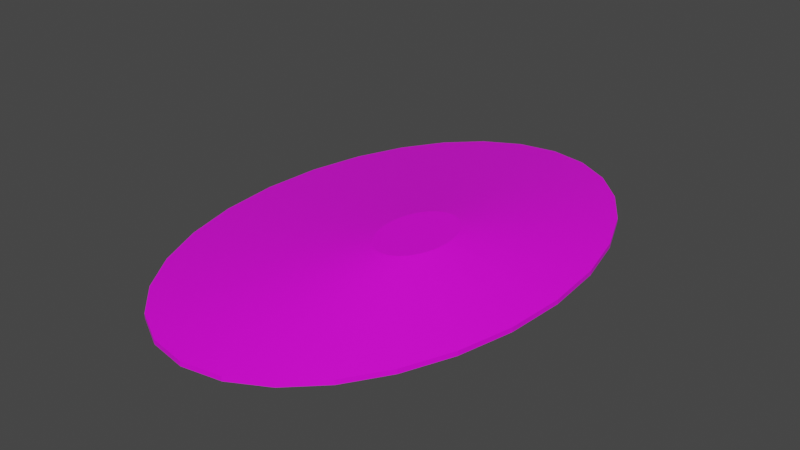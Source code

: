 # Source: terrain_steep_hill_156.blend  (saved by Blender 3.0.42; exported with 4.5.12 LTS)
import bpy
from mathutils import Matrix  # noqa: F401  (used for matrix-valued properties, if any)

bpy.ops.wm.read_factory_settings(use_empty=True)
scene = bpy.context.scene
scene.name = 'Scene'

# ---- collections
col_collection = bpy.data.collections.new('Collection'); scene.collection.children.link(col_collection)

# ---- images (referenced by path relative to the original .blend; pixels are not part of the script)
import os
ASSET_DIR = os.environ.get("B2B_ASSET_DIR", "")  # directory of the original .blend (textures are referenced by path, not embedded)
HERE = os.path.dirname(os.path.abspath(__file__))  # packed textures are extracted next to this script under _unpacked/

def load_image(name, relpath, width, height, colorspace="sRGB"):
    """Load a texture the original file referenced (path relative to the .blend, or extracted next to this script)."""
    p = next((c for c in (os.path.join(HERE, relpath), os.path.join(ASSET_DIR, relpath)) if relpath and os.path.exists(c)), "")
    if p:
        img = bpy.data.images.load(p, check_existing=True)
        img.name = name
    else:  # same state as the original file: an image datablock whose file is absent (Cycles renders it pink)
        img = bpy.data.images.new(name, width, height)
        img.source = "FILE"
        img.filepath = "//" + (relpath or name)
    img.colorspace_settings.name = colorspace
    return img
img_background_jpg_001 = load_image('background.jpg.001', 'background.jpg', 1024, 1024, 'sRGB')

# ---- materials (node trees are filled in below, after node groups)
mat_default_obj_013 = bpy.data.materials.new('Default_OBJ.013')
mat_default_obj_013.use_transparent_shadow = False

# ---- material node trees
mat_default_obj_013.use_nodes = True; mat_default_obj_013.node_tree.nodes.clear()
_N = mat_default_obj_013.node_tree.nodes; _L = mat_default_obj_013.node_tree.links
n0 = _N.new('ShaderNodeBsdfPrincipled'); n0.name = 'Principled BSDF'; n0.location = (10, 300)
n0.distribution = 'GGX'
n0.subsurface_method = 'RANDOM_WALK_SKIN'
n0.inputs[3].default_value = 1.45
n0.inputs[27].default_value = (0.0, 0.0, 0.0, 1.0)
n0.inputs[28].default_value = 1.0
n1 = _N.new('ShaderNodeOutputMaterial'); n1.name = 'Material Output'; n1.location = (300, 300)
n2 = _N.new('ShaderNodeTexImage'); n2.name = 'Image Texture'; n2.location = (-495, 68)
n2.width = 241
n2.image = img_background_jpg_001
_L.new(n0.outputs[0], n1.inputs[0])
_L.new(n2.outputs[0], n0.inputs[0])
n1.is_active_output = True

# ---- world
world_world = bpy.data.worlds.new('World'); scene.world = world_world
world_world.use_nodes = True; world_world.node_tree.nodes.clear()
_N = world_world.node_tree.nodes; _L = world_world.node_tree.links
n0 = _N.new('ShaderNodeOutputWorld'); n0.name = 'World Output'; n0.location = (300, 300)
n1 = _N.new('ShaderNodeBackground'); n1.name = 'Background'; n1.location = (10, 300)
n1.inputs[0].default_value = (0.05088, 0.05088, 0.05088, 1.0)
_L.new(n1.outputs[0], n0.inputs[0])
n0.is_active_output = True
world_world.color = (0.05088, 0.05088, 0.05088)
world_world.use_sun_shadow = False
world_world.sun_shadow_jitter_overblur = 0.0

# ---- meshes
me_terrain_wooded_hill__106 = bpy.data.meshes.new('terrain Wooded Hill #106')
me_terrain_wooded_hill__106.from_pydata([(1.871, 0.002055, -0.09436), (1.822, 0.6574, -0.09436), (1.822, 0.6574, -0.04316), (1.871, 0.002055, -0.04316), (1.68, 1.259, -0.09436), (1.68, 1.259, -0.04316), (1.459, 1.79, -0.09436), (1.459, 1.79, -0.04316), (1.169, 2.233, -0.09436), (1.169, 2.233, -0.04316), (0.8204, 2.571, -0.09436), (0.8204, 2.571, -0.04316), (0.4258, 2.786, -0.09436), (0.4258, 2.786, -0.04316), (-0.003793, 2.862, -0.09436), (-0.003793, 2.862, -0.04316), (-0.4334, 2.786, -0.09436), (-0.4334, 2.786, -0.04316), (-0.828, 2.571, -0.09436), (-0.828, 2.571, -0.04316), (-1.176, 2.233, -0.09436), (-1.176, 2.233, -0.04316), (-1.467, 1.79, -0.09436), (-1.467, 1.79, -0.04316), (-1.688, 1.259, -0.09436), (-1.688, 1.259, -0.04316), (-1.829, 0.6574, -0.09436), (-1.829, 0.6574, -0.04316), (-1.879, 0.002055, -0.09436), (-1.879, 0.002055, -0.04316), (-1.829, -0.6533, -0.09436), (-1.829, -0.6533, -0.04316), (-1.688, -1.255, -0.09436), (-1.688, -1.255, -0.04316), (-1.467, -1.786, -0.09436), (-1.467, -1.786, -0.04316), (-1.176, -2.229, -0.09436), (-1.176, -2.229, -0.04316), (-0.828, -2.567, -0.09436), (-0.828, -2.567, -0.04316), (-0.4334, -2.782, -0.09436), (-0.4334, -2.782, -0.04316), (-0.003793, -2.858, -0.09436), (-0.003793, -2.858, -0.04316), (0.4258, -2.782, -0.09436), (0.4258, -2.782, -0.04316), (0.8204, -2.567, -0.09436), (0.8204, -2.567, -0.04316), (1.169, -2.229, -0.09436), (1.169, -2.229, -0.04316), (1.459, -1.786, -0.09436), (1.459, -1.786, -0.04316), (1.68, -1.255, -0.09436), (1.68, -1.255, -0.04316), (1.822, -0.6533, -0.09436), (1.822, -0.6533, -0.04316), (0.808, -0.1911, 0.2993), (0.8171, -0.3117, 0.2993), (0.782, -0.08032, 0.2993), (0.808, -0.4323, 0.2993), (0.7412, 0.01741, 0.2993), (0.6878, 0.09895, 0.2993), (0.6237, 0.1611, 0.2993), (0.5511, 0.2007, 0.2993), (0.472, 0.2147, 0.2993), (0.3929, 0.2007, 0.2993), (0.3203, 0.1611, 0.2993), (0.2562, 0.09895, 0.2993), (0.2028, 0.01741, 0.2993), (0.162, -0.08032, 0.2993), (0.1361, -0.1911, 0.2993), (0.1269, -0.3117, 0.2993), (0.1361, -0.4323, 0.2993), (0.162, -0.5431, 0.2993), (0.2028, -0.6408, 0.2993), (0.2562, -0.7223, 0.2993), (0.3203, -0.7845, 0.2993), (0.3929, -0.8241, 0.2993), (0.472, -0.838, 0.2993), (0.5511, -0.8241, 0.2993), (0.6237, -0.7845, 0.2993), (0.6878, -0.7223, 0.2993), (0.7412, -0.6408, 0.2993), (0.782, -0.5431, 0.2993)], [], [(0, 1, 2), (0, 2, 3), (1, 4, 5), (1, 5, 2), (8, 10, 11), (8, 11, 9), (17, 15, 14, 16), (43, 41, 40, 42), (16, 18, 19), (16, 19, 17), (18, 20, 21), (18, 21, 19), (20, 22, 23), (20, 23, 21), (22, 24, 25), (22, 25, 23), (26, 28, 29), (26, 29, 27), (28, 30, 31), (28, 31, 29), (30, 32, 33), (30, 33, 31), (7, 5, 4, 6), (36, 38, 39), (36, 39, 37), (13, 11, 10, 12), (45, 43, 42, 44), (44, 46, 47), (44, 47, 45), (46, 48, 49), (46, 49, 47), (48, 50, 51), (48, 51, 49), (50, 52, 53), (50, 53, 51), (52, 54, 55), (52, 55, 53), (54, 0, 3), (54, 3, 55), (15, 13, 12, 14), (9, 7, 6, 8), (20, 18, 16, 14, 12, 10, 8, 6, 4, 1, 0, 54, 52, 50, 48, 46, 44, 42, 40, 38, 36, 34, 32, 30, 28, 26, 24, 22), (27, 25, 24, 26), (41, 39, 38, 40), (35, 33, 32, 34), (37, 35, 34, 36), (47, 49, 81, 80), (64, 65, 66, 67, 68, 69, 70, 71, 72, 73, 74, 75, 76, 77, 78, 79, 80, 81, 82, 83, 59, 57, 56, 58, 60, 61, 62, 63), (23, 25, 69, 68), (49, 51, 82, 81), (25, 27, 70, 69), (51, 53, 83, 82), (27, 29, 71, 70), (5, 7, 60, 58), (29, 31, 72, 71), (7, 9, 61, 60), (3, 2, 56, 57), (53, 55, 59, 83), (31, 33, 73, 72), (33, 35, 74, 73), (9, 11, 62, 61), (11, 13, 63, 62), (35, 37, 75, 74), (13, 15, 64, 63), (37, 39, 76, 75), (39, 41, 77, 76), (15, 17, 65, 64), (41, 43, 78, 77), (17, 19, 66, 65), (2, 5, 58, 56), (55, 3, 57, 59), (43, 45, 79, 78), (19, 21, 67, 66), (45, 47, 80, 79), (21, 23, 68, 67)])
me_terrain_wooded_hill__106.polygons.foreach_set('use_smooth', [True] * 75)
_k = set([(0, 1), (0, 3), (0, 54), (1, 2), (1, 4), (2, 3), (2, 5), (3, 55), (4, 5), (4, 6), (5, 7), (6, 7), (6, 8), (7, 9), (8, 9), (8, 10), (9, 11), (10, 11), (10, 12), (11, 13), (12, 13), (12, 14), (13, 15), (14, 15), (14, 16), (15, 17), (16, 17), (16, 18), (17, 19), (18, 19), (18, 20), (19, 21), (20, 21), (20, 22), (21, 23), (22, 23), (22, 24), (23, 25), (24, 25), (24, 26), (25, 27), (26, 27), (26, 28), (27, 29), (28, 29), (28, 30), (29, 31), (30, 31), (30, 32), (31, 33), (32, 33), (32, 34), (33, 35), (34, 35), (34, 36), (35, 37), (36, 37), (36, 38), (37, 39), (38, 39), (38, 40), (39, 41), (40, 41), (40, 42), (41, 43), (42, 43), (42, 44), (43, 45), (44, 45), (44, 46), (45, 47), (46, 47), (46, 48), (47, 49), (48, 49), (48, 50), (49, 51), (50, 51), (50, 52), (51, 53), (52, 53), (52, 54), (53, 55), (54, 55), (56, 57), (56, 58), (57, 59), (58, 60), (59, 83), (60, 61), (61, 62), (62, 63), (63, 64), (64, 65), (65, 66), (66, 67), (67, 68), (68, 69), (69, 70), (70, 71), (71, 72), (72, 73), (73, 74), (74, 75), (75, 76), (76, 77), (77, 78), (78, 79), (79, 80), (80, 81), (81, 82), (82, 83)])
me_terrain_wooded_hill__106.attributes.new('sharp_edge', 'BOOLEAN', 'EDGE').data.foreach_set('value', [ (min(e.vertices), max(e.vertices)) in _k for e in me_terrain_wooded_hill__106.edges])
_uv = me_terrain_wooded_hill__106.uv_layers.new(name='UVMap')
_uv.uv.foreach_set('vector', [0.9874, 0.9538, 0.9874, 0.8797, 0.9937, 0.8797, 0.9874, 0.9538, 0.9937, 0.8797, 0.9937, 0.9538, 0.9874, 0.8797, 0.9874, 0.8045, 0.9937, 0.8045, 0.9874, 0.8797, 0.9937, 0.8045, 0.9937, 0.8797, 0.9874, 0.6619, 0.9874, 0.5998, 0.9937, 0.5998, 0.9874, 0.6619, 0.9937, 0.5998, 0.9937, 0.6619, 0.9874, 0.04274, 0.9874, 0.0, 0.9937, 0.0, 0.9937, 0.04274, 1.0, 0.4459, 1.0, 0.4974, 0.9937, 0.4974, 0.9937, 0.4459, 0.9937, 0.04274, 0.9937, 0.09689, 0.9874, 0.09689, 0.9937, 0.04274, 0.9874, 0.09689, 0.9874, 0.04274, 0.9937, 0.09689, 0.9937, 0.1598, 0.9874, 0.1598, 0.9937, 0.09689, 0.9874, 0.1598, 0.9874, 0.09689, 0.9937, 0.1598, 0.9937, 0.2287, 0.9874, 0.2287, 0.9937, 0.1598, 0.9874, 0.2287, 0.9874, 0.1598, 0.9937, 0.2287, 0.9937, 0.3009, 0.9874, 0.3009, 0.9937, 0.2287, 0.9874, 0.3009, 0.9874, 0.2287, 0.9937, 0.3739, 0.9937, 0.4448, 0.9874, 0.4448, 0.9937, 0.3739, 0.9874, 0.4448, 0.9874, 0.3739, 0.9937, 0.4448, 0.9937, 0.5077, 0.9874, 0.5077, 0.9937, 0.4448, 0.9874, 0.5077, 0.9874, 0.4448, 0.9937, 0.8097, 0.9937, 0.7484, 1.0, 0.7484, 0.9937, 0.8097, 1.0, 0.7484, 1.0, 0.8097, 0.9937, 0.731, 0.9937, 0.8045, 0.9874, 0.8045, 0.9874, 0.731, 0.9937, 0.6189, 0.9937, 0.5559, 1.0, 0.5559, 0.9937, 0.6189, 1.0, 0.5559, 1.0, 0.6189, 0.9937, 0.5476, 0.9937, 0.5998, 0.9874, 0.5998, 0.9874, 0.5476, 1.0, 0.4049, 1.0, 0.4459, 0.9937, 0.4459, 0.9937, 0.4049, 0.9937, 0.4049, 0.9937, 0.3518, 1.0, 0.3518, 0.9937, 0.4049, 1.0, 0.3518, 1.0, 0.4049, 0.9937, 0.3518, 0.9937, 0.2894, 1.0, 0.2894, 0.9937, 0.3518, 1.0, 0.2894, 1.0, 0.3518, 0.9937, 0.2894, 0.9937, 0.2204, 1.0, 0.2204, 0.9937, 0.2894, 1.0, 0.2204, 1.0, 0.2894, 0.9937, 0.2204, 0.9937, 0.1473, 1.0, 0.1473, 0.9937, 0.2204, 1.0, 0.1473, 1.0, 0.2204, 0.9937, 0.1473, 0.9937, 0.07295, 1.0, 0.07295, 0.9937, 0.1473, 1.0, 0.07295, 1.0, 0.1473, 0.9937, 0.07295, 0.9937, 0.0, 1.0, 0.0, 0.9937, 0.07295, 1.0, 0.0, 1.0, 0.07295, 0.9937, 0.5077, 0.9937, 0.5476, 0.9874, 0.5476, 0.9874, 0.5077, 0.9937, 0.6619, 0.9937, 0.731, 0.9874, 0.731, 0.9874, 0.6619, 0.01815, 0.9875, 0.01734, 0.9882, 0.01645, 0.9886, 0.01551, 0.9887, 0.01459, 0.9884, 0.01378, 0.9879, 0.01308, 0.9871, 0.01252, 0.9862, 0.01213, 0.985, 0.01192, 0.9837, 0.01192, 0.9823, 0.01214, 0.9809, 0.01254, 0.9797, 0.01311, 0.9786, 0.01381, 0.9777, 0.01462, 0.977, 0.0155, 0.9766, 0.01645, 0.9765, 0.01736, 0.9768, 0.01818, 0.9773, 0.01888, 0.9781, 0.01943, 0.979, 0.01983, 0.9802, 0.02003, 0.9815, 0.02003, 0.9829, 0.01982, 0.9843, 0.01942, 0.9856, 0.01885, 0.9866, 0.9874, 0.3739, 0.9874, 0.3009, 0.9937, 0.3009, 0.9937, 0.3739, 1.0, 0.4974, 1.0, 0.5559, 0.9937, 0.5559, 0.9937, 0.4974, 1.0, 0.6839, 1.0, 0.7484, 0.9937, 0.7484, 0.9937, 0.6839, 1.0, 0.6189, 1.0, 0.6839, 0.9937, 0.6839, 0.9937, 0.6189, 0.309, 0.7352, 0.3183, 0.6724, 0.5157, 0.6123, 0.514, 0.6238, 0.6314, 0.5654, 0.6359, 0.5749, 0.6373, 0.5857, 0.6356, 0.5973, 0.631, 0.6092, 0.6237, 0.6209, 0.614, 0.632, 0.6019, 0.642, 0.5884, 0.65, 0.5747, 0.6555, 0.5612, 0.6585, 0.5485, 0.6588, 0.5371, 0.6566, 0.5273, 0.6517, 0.5198, 0.6442, 0.5153, 0.6346, 0.514, 0.6238, 0.5157, 0.6123, 0.5202, 0.6004, 0.5275, 0.5887, 0.5372, 0.5776, 0.5493, 0.5676, 0.5628, 0.5595, 0.5765, 0.554, 0.59, 0.5511, 0.6027, 0.5508, 0.6142, 0.553, 0.6239, 0.5579, 0.9448, 0.6555, 0.9054, 0.7192, 0.6237, 0.6209, 0.631, 0.6092, 0.3183, 0.6724, 0.3431, 0.6079, 0.5202, 0.6004, 0.5157, 0.6123, 0.9054, 0.7192, 0.8524, 0.7794, 0.614, 0.632, 0.6237, 0.6209, 0.3431, 0.6079, 0.3825, 0.5442, 0.5275, 0.5887, 0.5202, 0.6004, 0.8524, 0.7794, 0.7868, 0.8339, 0.6019, 0.642, 0.614, 0.632, 0.6489, 0.3559, 0.722, 0.3401, 0.59, 0.5511, 0.5765, 0.554, 0.7868, 0.8339, 0.7136, 0.8776, 0.5884, 0.65, 0.6019, 0.642, 0.722, 0.3401, 0.7911, 0.3382, 0.6027, 0.5508, 0.59, 0.5511, 0.5012, 0.4295, 0.5744, 0.3858, 0.5628, 0.5595, 0.5493, 0.5676, 0.3825, 0.5442, 0.4355, 0.4839, 0.5372, 0.5776, 0.5275, 0.5887, 0.7136, 0.8776, 0.639, 0.9075, 0.5747, 0.6555, 0.5884, 0.65, 0.639, 0.9075, 0.5659, 0.9233, 0.5612, 0.6585, 0.5747, 0.6555, 0.7911, 0.3382, 0.8534, 0.3504, 0.6142, 0.553, 0.6027, 0.5508, 0.8534, 0.3504, 0.9062, 0.3769, 0.6239, 0.5579, 0.6142, 0.553, 0.5659, 0.9233, 0.4968, 0.9252, 0.5485, 0.6588, 0.5612, 0.6585, 0.9062, 0.3769, 0.947, 0.4175, 0.6314, 0.5654, 0.6239, 0.5579, 0.4968, 0.9252, 0.4345, 0.913, 0.5371, 0.6566, 0.5485, 0.6588, 0.4345, 0.913, 0.3817, 0.8865, 0.5273, 0.6517, 0.5371, 0.6566, 0.947, 0.4175, 0.9717, 0.4695, 0.6359, 0.5749, 0.6314, 0.5654, 0.3817, 0.8865, 0.3409, 0.8459, 0.5198, 0.6442, 0.5273, 0.6517, 0.9717, 0.4695, 0.9789, 0.5282, 0.6373, 0.5857, 0.6359, 0.5749, 0.5744, 0.3858, 0.6489, 0.3559, 0.5765, 0.554, 0.5628, 0.5595, 0.4355, 0.4839, 0.5012, 0.4295, 0.5493, 0.5676, 0.5372, 0.5776, 0.3409, 0.8459, 0.3162, 0.7939, 0.5153, 0.6346, 0.5198, 0.6442, 0.9789, 0.5282, 0.9697, 0.591, 0.6356, 0.5973, 0.6373, 0.5857, 0.3162, 0.7939, 0.309, 0.7352, 0.514, 0.6238, 0.5153, 0.6346, 0.9697, 0.591, 0.9448, 0.6555, 0.631, 0.6092, 0.6356, 0.5973])
me_terrain_wooded_hill__106.materials.append(mat_default_obj_013)
me_terrain_wooded_hill__106.use_remesh_fix_poles = True
me_terrain_wooded_hill__106.use_remesh_preserve_attributes = False
me_terrain_wooded_hill__106.use_paint_bone_selection = False
me_terrain_wooded_hill__106.use_paint_mask = True
me_terrain_wooded_hill__106.update()
me_terrain_wooded_hill__106.normals_split_custom_set([tuple(v) for v in zip(*[iter([0.9972, 0.07535, 1.052e-07, 0.9972, 0.07535, 0.0, 0.9972, 0.07535, 5.478e-09, 0.9972, 0.07535, 1.052e-07, 0.9972, 0.07535, 5.478e-09, 0.9972, 0.07535, 1.107e-07, 0.9736, 0.2284, 0.0, 0.9736, 0.2284, 0.0, 0.9736, 0.2284, 0.0, 0.9736, 0.2284, 0.0, 0.9736, 0.2284, 0.0, 0.9736, 0.2284, 0.0, 0.6962, 0.7178, 0.0, 0.6962, 0.7178, 0.0, 0.6962, 0.7178, 0.0, 0.6962, 0.7178, 0.0, 0.6962, 0.7178, 0.0, 0.6962, 0.7178, 0.0, -0.1733, 0.9849, 0.0, -0.1733, 0.9849, 0.0, -0.1733, 0.9849, 0.0, -0.1733, 0.9849, 0.0, -0.1733, -0.9849, 0.0, -0.1733, -0.9849, 0.0, -0.1733, -0.9849, 0.0, -0.1733, -0.9849, 0.0, -0.4791, 0.8778, 0.0, -0.4791, 0.8778, 0.0, -0.4791, 0.8778, 0.0, -0.4791, 0.8778, 0.0, -0.4791, 0.8778, 0.0, -0.4791, 0.8778, 0.0, -0.6962, 0.7178, 0.0, -0.6962, 0.7178, 0.0, -0.6962, 0.7178, 0.0, -0.6962, 0.7178, 0.0, -0.6962, 0.7178, 0.0, -0.6962, 0.7178, 0.0, -0.8364, 0.5481, 0.0, -0.8364, 0.5481, 0.0, -0.8364, 0.5481, 0.0, -0.8364, 0.5481, 0.0, -0.8364, 0.5481, 0.0, -0.8364, 0.5481, 0.0, -0.9229, 0.385, 0.0, -0.9229, 0.385, 0.0, -0.9229, 0.385, 0.0, -0.9229, 0.385, 0.0, -0.9229, 0.385, 0.0, -0.9229, 0.385, 0.0, -0.9972, 0.07535, 5.478e-09, -0.9972, 0.07535, 1.107e-07, -0.9972, 0.07535, 1.052e-07, -0.9972, 0.07535, 5.478e-09, -0.9972, 0.07535, 1.052e-07, -0.9972, 0.07535, 0.0, -0.9972, -0.07535, -1.052e-07, -0.9972, -0.07535, 0.0, -0.9972, -0.07535, -5.478e-09, -0.9972, -0.07535, -1.052e-07, -0.9972, -0.07535, -5.478e-09, -0.9972, -0.07535, -1.107e-07, -0.9736, -0.2284, 0.0, -0.9736, -0.2284, 0.0, -0.9736, -0.2284, 0.0, -0.9736, -0.2284, 0.0, -0.9736, -0.2284, 0.0, -0.9736, -0.2284, 0.0, 0.9229, 0.385, 0.0, 0.9229, 0.385, 0.0, 0.9229, 0.385, 0.0, 0.9229, 0.385, 0.0, -0.6962, -0.7178, 0.0, -0.6962, -0.7178, 0.0, -0.6962, -0.7178, 0.0, -0.6962, -0.7178, 0.0, -0.6962, -0.7178, 0.0, -0.6962, -0.7178, 0.0, 0.4791, 0.8778, 0.0, 0.4791, 0.8778, 0.0, 0.4791, 0.8778, 0.0, 0.4791, 0.8778, 0.0, 0.1733, -0.9849, 0.0, 0.1733, -0.9849, 0.0, 0.1733, -0.9849, 0.0, 0.1733, -0.9849, 0.0, 0.4791, -0.8778, 0.0, 0.4791, -0.8778, 0.0, 0.4791, -0.8778, 0.0, 0.4791, -0.8778, 0.0, 0.4791, -0.8778, 0.0, 0.4791, -0.8778, 0.0, 0.6962, -0.7178, 0.0, 0.6962, -0.7178, 0.0, 0.6962, -0.7178, 0.0, 0.6962, -0.7178, 0.0, 0.6962, -0.7178, 0.0, 0.6962, -0.7178, 0.0, 0.8364, -0.5481, 0.0, 0.8364, -0.5481, 0.0, 0.8364, -0.5481, 0.0, 0.8364, -0.5481, 0.0, 0.8364, -0.5481, 0.0, 0.8364, -0.5481, 0.0, 0.9229, -0.385, 0.0, 0.9229, -0.385, 0.0, 0.9229, -0.385, 0.0, 0.9229, -0.385, 0.0, 0.9229, -0.385, 0.0, 0.9229, -0.385, 0.0, 0.9736, -0.2284, 0.0, 0.9736, -0.2284, 0.0, 0.9736, -0.2284, 0.0, 0.9736, -0.2284, 0.0, 0.9736, -0.2284, 0.0, 0.9736, -0.2284, 0.0, 0.9972, -0.07535, -5.478e-09, 0.9972, -0.07535, -1.107e-07, 0.9972, -0.07535, -1.052e-07, 0.9972, -0.07535, -5.478e-09, 0.9972, -0.07535, -1.052e-07, 0.9972, -0.07535, 0.0, 0.1733, 0.9849, 0.0, 0.1733, 0.9849, 0.0, 0.1733, 0.9849, 0.0, 0.1733, 0.9849, 0.0, 0.8364, 0.5481, 0.0, 0.8364, 0.5481, 0.0, 0.8364, 0.5481, 0.0, 0.8364, 0.5481, 0.0, 8.92e-10, 1.717e-07, -1.0, 8.92e-10, 1.717e-07, -1.0, 8.92e-10, 1.717e-07, -1.0, 8.92e-10, 1.717e-07, -1.0, 8.92e-10, 1.717e-07, -1.0, 8.92e-10, 1.717e-07, -1.0, 8.92e-10, 1.717e-07, -1.0, 8.92e-10, 1.717e-07, -1.0, 8.92e-10, 1.717e-07, -1.0, 8.92e-10, 1.717e-07, -1.0, 8.92e-10, 1.717e-07, -1.0, 8.92e-10, 1.717e-07, -1.0, 8.92e-10, 1.717e-07, -1.0, 8.92e-10, 1.717e-07, -1.0, 8.92e-10, 1.717e-07, -1.0, 8.92e-10, 1.717e-07, -1.0, 8.92e-10, 1.717e-07, -1.0, 8.92e-10, 1.717e-07, -1.0, 8.92e-10, 1.717e-07, -1.0, 8.92e-10, 1.717e-07, -1.0, 8.92e-10, 1.717e-07, -1.0, 8.92e-10, 1.717e-07, -1.0, 8.92e-10, 1.717e-07, -1.0, 8.92e-10, 1.717e-07, -1.0, 8.92e-10, 1.717e-07, -1.0, 8.92e-10, 1.717e-07, -1.0, 8.92e-10, 1.717e-07, -1.0, 8.92e-10, 1.717e-07, -1.0, -0.9736, 0.2284, 0.0, -0.9736, 0.2284, 0.0, -0.9736, 0.2284, 0.0, -0.9736, 0.2284, 0.0, -0.4791, -0.8778, 0.0, -0.4791, -0.8778, 0.0, -0.4791, -0.8778, 0.0, -0.4791, -0.8778, 0.0, -0.9229, -0.385, 0.0, -0.9229, -0.385, 0.0, -0.9229, -0.385, 0.0, -0.9229, -0.385, 0.0, -0.8364, -0.5481, 0.0, -0.8364, -0.5481, 0.0, -0.8364, -0.5481, 0.0, -0.8364, -0.5481, 0.0, 0.1184, -0.1748, 0.9775, 0.1826, -0.1621, 0.9697, 0.2044, -0.1545, 0.9666, 0.1404, -0.1719, 0.9751, 8.23e-09, -1.633e-07, 1.0, 8.23e-09, -1.633e-07, 1.0, 8.23e-09, -1.633e-07, 1.0, 8.23e-09, -1.633e-07, 1.0, 8.23e-09, -1.633e-07, 1.0, 8.23e-09, -1.633e-07, 1.0, 8.23e-09, -1.633e-07, 1.0, 8.23e-09, -1.633e-07, 1.0, 8.23e-09, -1.633e-07, 1.0, 8.23e-09, -1.633e-07, 1.0, 8.23e-09, -1.633e-07, 1.0, 8.23e-09, -1.633e-07, 1.0, 8.23e-09, -1.633e-07, 1.0, 8.23e-09, -1.633e-07, 1.0, 8.23e-09, -1.633e-07, 1.0, 8.23e-09, -1.633e-07, 1.0, 8.23e-09, -1.633e-07, 1.0, 8.23e-09, -1.633e-07, 1.0, 8.23e-09, -1.633e-07, 1.0, 8.23e-09, -1.633e-07, 1.0, 8.23e-09, -1.633e-07, 1.0, 8.23e-09, -1.633e-07, 1.0, 8.23e-09, -1.633e-07, 1.0, 8.23e-09, -1.633e-07, 1.0, 8.23e-09, -1.633e-07, 1.0, 8.23e-09, -1.633e-07, 1.0, 8.23e-09, -1.633e-07, 1.0, 8.23e-09, -1.633e-07, 1.0, -0.1279, 0.07073, 0.9893, -0.1467, 0.04993, 0.9879, -0.1498, 0.04557, 0.9877, -0.1322, 0.06661, 0.989, 0.1826, -0.1621, 0.9697, 0.2409, -0.1364, 0.9609, 0.2567, -0.1257, 0.9583, 0.2044, -0.1545, 0.9666, -0.1467, 0.04993, 0.9879, -0.1605, 0.02664, 0.9867, -0.1621, 0.02277, 0.9865, -0.1498, 0.04557, 0.9877, 0.2409, -0.1364, 0.9609, 0.2859, -0.09778, 0.9533, 0.2928, -0.0885, 0.9521, 0.2567, -0.1257, 0.9583, -0.1605, 0.02664, 0.9867, -0.1681, 0.001154, 0.9858, -0.1685, -0.001329, 0.9857, -0.1621, 0.02277, 0.9865, 0.2401, 0.08619, 0.9669, 0.1915, 0.1109, 0.9752, 0.2132, 0.1014, 0.9717, 0.2581, 0.07317, 0.9633, -0.1681, 0.001154, 0.9858, -0.1688, -0.0257, 0.9853, -0.1687, -0.02638, 0.9853, -0.1685, -0.001329, 0.9857, 0.1915, 0.1109, 0.9752, 0.1402, 0.126, 0.9821, 0.162, 0.1207, 0.9794, 0.2132, 0.1014, 0.9717, 0.308, 0.003823, 0.9514, 0.2816, 0.05041, 0.9582, 0.2921, 0.03677, 0.9557, 0.3102, -0.004397, 0.9507, 0.2859, -0.09778, 0.9533, 0.3102, -0.04867, 0.9494, 0.3105, -0.04688, 0.9494, 0.2928, -0.0885, 0.9521, -0.1688, -0.0257, 0.9853, -0.1621, -0.05289, 0.9854, -0.1624, -0.05199, 0.9854, -0.1687, -0.02638, 0.9853, -0.1621, -0.05289, 0.9854, -0.1477, -0.0795, 0.9858, -0.149, -0.07765, 0.9858, -0.1624, -0.05199, 0.9854, 0.1402, 0.126, 0.9821, 0.08959, 0.133, 0.9871, 0.1079, 0.1312, 0.9855, 0.162, 0.1207, 0.9794, 0.08959, 0.133, 0.9871, 0.04158, 0.1332, 0.9902, 0.05388, 0.1337, 0.9896, 0.1079, 0.1312, 0.9855, -0.1477, -0.0795, 0.9858, -0.1253, -0.1051, 0.9865, -0.1273, -0.1032, 0.9865, -0.149, -0.07765, 0.9858, 0.04158, 0.1332, 0.9902, -0.002149, 0.1279, 0.9918, 0.002989, 0.1288, 0.9917, 0.05388, 0.1337, 0.9896, -0.1253, -0.1051, 0.9865, -0.09412, -0.129, 0.9872, -0.09557, -0.1281, 0.9871, -0.1273, -0.1032, 0.9865, -0.09412, -0.129, 0.9872, -0.05351, -0.1501, 0.9872, -0.05159, -0.1509, 0.9872, -0.09557, -0.1281, 0.9871, -0.002149, 0.1279, 0.9918, -0.04111, 0.1183, 0.9921, -0.0418, 0.1181, 0.9921, 0.002989, 0.1288, 0.9917, -0.05351, -0.1501, 0.9872, -0.003618, -0.1663, 0.9861, 0.005044, -0.1683, 0.9857, -0.05159, -0.1509, 0.9872, -0.04111, 0.1183, 0.9921, -0.07513, 0.1051, 0.9916, -0.07904, 0.1032, 0.9915, -0.0418, 0.1181, 0.9921, 0.2816, 0.05041, 0.9582, 0.2401, 0.08619, 0.9669, 0.2581, 0.07317, 0.9633, 0.2921, 0.03677, 0.9557, 0.3102, -0.04867, 0.9494, 0.308, 0.003823, 0.9514, 0.3102, -0.004397, 0.9507, 0.3105, -0.04688, 0.9494, -0.003618, -0.1663, 0.9861, 0.05454, -0.1754, 0.983, 0.07135, -0.1763, 0.9818, 0.005044, -0.1683, 0.9857, -0.07513, 0.1051, 0.9916, -0.104, 0.08915, 0.9906, -0.1088, 0.08588, 0.9903, -0.07904, 0.1032, 0.9915, 0.05454, -0.1754, 0.983, 0.1184, -0.1748, 0.9775, 0.1404, -0.1719, 0.9751, 0.07135, -0.1763, 0.9818, -0.104, 0.08915, 0.9906, -0.1279, 0.07073, 0.9893, -0.1322, 0.06661, 0.989, -0.1088, 0.08588, 0.9903])] * 3)])

# ---- objects
ob_terrain_steep_hill__156 = bpy.data.objects.new('terrain Steep Hill #156', me_terrain_wooded_hill__106)

# ---- transforms, parenting, visibility, modifiers, constraints
ob_terrain_steep_hill__156.location = (0.0, 0.0, 0.0)

# ---- collection membership
col_collection.objects.link(ob_terrain_steep_hill__156)

# ---- scene / render settings (as saved in the file)
scene.frame_start = 1; scene.frame_end = 250; scene.frame_set(1)
scene.render.engine = 'BLENDER_EEVEE_NEXT'
scene.cycles.sampling_pattern = 'TABULATED_SOBOL'
scene.cycles.use_light_tree = False
scene.view_settings.view_transform = 'Filmic'
bpy.context.view_layer.update()

# ---- added for rendering (the .blend has no active camera and no usable light): camera, sun
cam_auto = bpy.data.cameras.new('AutoCamera')
cam_auto.lens = 50.0
cam_auto.sensor_width = 36.0
cam_auto.clip_end = 1000.0
ob_auto_camera = bpy.data.objects.new('AutoCamera', cam_auto)
scene.collection.objects.link(ob_auto_camera)
ob_auto_camera.location = (6.3349, -7.60438, 5.17344)
ob_auto_camera.rotation_euler = (1.09748, -7.21219e-08, 0.694738)
scene.camera = ob_auto_camera
light_auto_sun = bpy.data.lights.new('AutoSun', 'SUN')
light_auto_sun.energy = 3.0
light_auto_sun.angle = 0.0523599
ob_auto_sun = bpy.data.objects.new('AutoSun', light_auto_sun)
scene.collection.objects.link(ob_auto_sun)
ob_auto_sun.rotation_euler = (0.872665, 0.174533, 0.523599)
bpy.context.view_layer.update()
